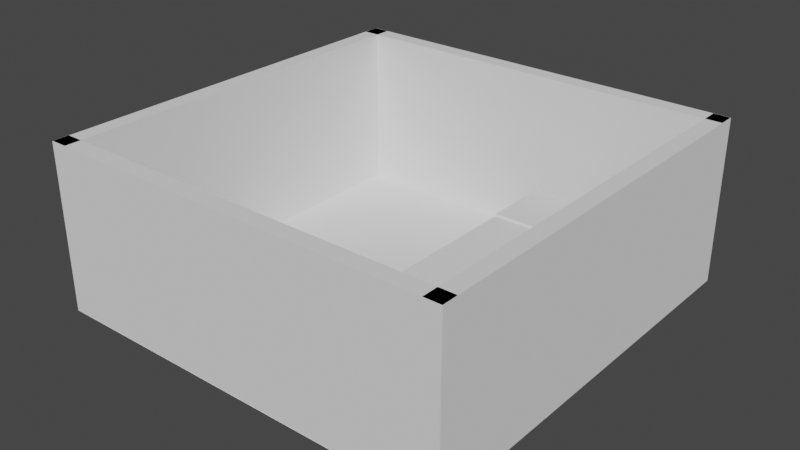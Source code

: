 # Source: TestingStage.blend  (saved by Blender 2.81.16; exported with 4.5.12 LTS)
import bpy
from mathutils import Matrix  # noqa: F401  (used for matrix-valued properties, if any)

bpy.ops.wm.read_factory_settings(use_empty=True)
scene = bpy.context.scene
scene.name = 'Scene'

# ---- collections
col_collection = bpy.data.collections.new('Collection'); scene.collection.children.link(col_collection)

# ---- world
world_world = bpy.data.worlds.new('World'); scene.world = world_world
world_world.use_nodes = True; world_world.node_tree.nodes.clear()
_N = world_world.node_tree.nodes; _L = world_world.node_tree.links
n0 = _N.new('ShaderNodeOutputWorld'); n0.name = 'World Output'; n0.location = (300, 300)
n1 = _N.new('ShaderNodeBackground'); n1.name = 'Background'; n1.location = (10, 300)
n1.inputs[0].default_value = (0.05088, 0.05088, 0.05088, 1.0)
_L.new(n1.outputs[0], n0.inputs[0])
n0.is_active_output = True
world_world.color = (0.05088, 0.05088, 0.05088)
world_world.use_sun_shadow = False
world_world.sun_shadow_jitter_overblur = 0.0

# ---- meshes
me_plane = bpy.data.meshes.new('Plane')
me_plane.from_pydata([(-1.0, -1.0, 0.0), (1.0, -1.0, 0.0), (-1.0, 1.0, 0.0), (1.0, 1.0, 0.0)], [], [(0, 1, 3, 2)])
_uv = me_plane.uv_layers.new(name='UVMap')
_uv.uv.foreach_set('vector', [0.0, 0.0, 1.0, 0.0, 1.0, 1.0, 0.0, 1.0])
me_plane.use_remesh_fix_poles = True
me_plane.use_remesh_preserve_attributes = False
me_plane.use_mirror_vertex_groups = False
me_plane.update()
me_cube_001 = bpy.data.meshes.new('Cube.001')
me_cube_001.from_pydata([(-1.0, -1.0, -1.0), (-1.0, -1.0, 1.0), (-1.0, 1.0, -1.0), (-1.0, 1.0, 1.0), (1.0, -1.0, -1.0), (1.0, -1.0, 1.0), (1.0, 1.0, -1.0), (1.0, 1.0, 1.0)], [], [(0, 1, 3, 2), (2, 3, 7, 6), (6, 7, 5, 4), (4, 5, 1, 0), (2, 6, 4, 0), (7, 3, 1, 5)])
_uv = me_cube_001.uv_layers.new(name='UVMap')
_uv.uv.foreach_set('vector', [0.375, 0.0, 0.625, 0.0, 0.625, 0.25, 0.375, 0.25, 0.375, 0.25, 0.625, 0.25, 0.625, 0.5, 0.375, 0.5, 0.375, 0.5, 0.625, 0.5, 0.625, 0.75, 0.375, 0.75, 0.375, 0.75, 0.625, 0.75, 0.625, 1.0, 0.375, 1.0, 0.125, 0.5, 0.375, 0.5, 0.375, 0.75, 0.125, 0.75, 0.625, 0.5, 0.875, 0.5, 0.875, 0.75, 0.625, 0.75])
me_cube_001.use_remesh_fix_poles = True
me_cube_001.use_remesh_preserve_attributes = False
me_cube_001.use_mirror_vertex_groups = False
me_cube_001.update()
me_cube_002 = bpy.data.meshes.new('Cube.002')
me_cube_002.from_pydata([(-1.0, -1.0, -1.0), (-1.0, -1.0, 1.0), (-1.0, 1.0, -1.0), (-1.0, 1.0, 1.0), (1.0, -1.0, -1.0), (1.0, -1.0, 1.0), (1.0, 1.0, -1.0), (1.0, 1.0, 1.0)], [], [(0, 1, 3, 2), (2, 3, 7, 6), (6, 7, 5, 4), (4, 5, 1, 0), (2, 6, 4, 0), (7, 3, 1, 5)])
_uv = me_cube_002.uv_layers.new(name='UVMap')
_uv.uv.foreach_set('vector', [0.375, 0.0, 0.625, 0.0, 0.625, 0.25, 0.375, 0.25, 0.375, 0.25, 0.625, 0.25, 0.625, 0.5, 0.375, 0.5, 0.375, 0.5, 0.625, 0.5, 0.625, 0.75, 0.375, 0.75, 0.375, 0.75, 0.625, 0.75, 0.625, 1.0, 0.375, 1.0, 0.125, 0.5, 0.375, 0.5, 0.375, 0.75, 0.125, 0.75, 0.625, 0.5, 0.875, 0.5, 0.875, 0.75, 0.625, 0.75])
me_cube_002.use_remesh_fix_poles = True
me_cube_002.use_remesh_preserve_attributes = False
me_cube_002.use_mirror_vertex_groups = False
me_cube_002.update()
me_cube_003 = bpy.data.meshes.new('Cube.003')
me_cube_003.from_pydata([(-1.0, -1.0, -1.0), (-1.0, -1.0, 1.0), (-1.0, 1.0, -1.0), (-1.0, 1.0, 1.0), (1.0, -1.0, -1.0), (1.0, -1.0, 1.0), (1.0, 1.0, -1.0), (1.0, 1.0, 1.0)], [], [(0, 1, 3, 2), (2, 3, 7, 6), (6, 7, 5, 4), (4, 5, 1, 0), (2, 6, 4, 0), (7, 3, 1, 5)])
_uv = me_cube_003.uv_layers.new(name='UVMap')
_uv.uv.foreach_set('vector', [0.375, 0.0, 0.625, 0.0, 0.625, 0.25, 0.375, 0.25, 0.375, 0.25, 0.625, 0.25, 0.625, 0.5, 0.375, 0.5, 0.375, 0.5, 0.625, 0.5, 0.625, 0.75, 0.375, 0.75, 0.375, 0.75, 0.625, 0.75, 0.625, 1.0, 0.375, 1.0, 0.125, 0.5, 0.375, 0.5, 0.375, 0.75, 0.125, 0.75, 0.625, 0.5, 0.875, 0.5, 0.875, 0.75, 0.625, 0.75])
me_cube_003.use_remesh_fix_poles = True
me_cube_003.use_remesh_preserve_attributes = False
me_cube_003.use_mirror_vertex_groups = False
me_cube_003.update()
me_cube_004 = bpy.data.meshes.new('Cube.004')
me_cube_004.from_pydata([(-1.0, -1.0, -1.0), (-1.0, -1.0, 1.0), (-1.0, 1.0, -1.0), (-1.0, 1.0, 1.0), (1.0, -1.0, -1.0), (1.0, -1.0, 1.0), (1.0, 1.0, -1.0), (1.0, 1.0, 1.0)], [], [(0, 1, 3, 2), (2, 3, 7, 6), (6, 7, 5, 4), (4, 5, 1, 0), (2, 6, 4, 0), (7, 3, 1, 5)])
_uv = me_cube_004.uv_layers.new(name='UVMap')
_uv.uv.foreach_set('vector', [0.375, 0.0, 0.625, 0.0, 0.625, 0.25, 0.375, 0.25, 0.375, 0.25, 0.625, 0.25, 0.625, 0.5, 0.375, 0.5, 0.375, 0.5, 0.625, 0.5, 0.625, 0.75, 0.375, 0.75, 0.375, 0.75, 0.625, 0.75, 0.625, 1.0, 0.375, 1.0, 0.125, 0.5, 0.375, 0.5, 0.375, 0.75, 0.125, 0.75, 0.625, 0.5, 0.875, 0.5, 0.875, 0.75, 0.625, 0.75])
me_cube_004.use_remesh_fix_poles = True
me_cube_004.use_remesh_preserve_attributes = False
me_cube_004.use_mirror_vertex_groups = False
me_cube_004.update()
me_cube = bpy.data.meshes.new('Cube')
me_cube.from_pydata([(-1.0, -1.0, -1.0), (-1.0, -1.0, 1.0), (-1.0, 1.0, -1.0), (-1.0, 1.0, 1.0), (1.0, -1.0, -1.0), (1.0, -1.0, 1.0), (1.0, 1.0, -1.0), (1.0, 1.0, 1.0)], [], [(0, 1, 3, 2), (2, 3, 7, 6), (6, 7, 5, 4), (4, 5, 1, 0), (2, 6, 4, 0), (7, 3, 1, 5)])
_uv = me_cube.uv_layers.new(name='UVMap')
_uv.uv.foreach_set('vector', [0.375, 0.0, 0.625, 0.0, 0.625, 0.25, 0.375, 0.25, 0.375, 0.25, 0.625, 0.25, 0.625, 0.5, 0.375, 0.5, 0.375, 0.5, 0.625, 0.5, 0.625, 0.75, 0.375, 0.75, 0.375, 0.75, 0.625, 0.75, 0.625, 1.0, 0.375, 1.0, 0.125, 0.5, 0.375, 0.5, 0.375, 0.75, 0.125, 0.75, 0.625, 0.5, 0.875, 0.5, 0.875, 0.75, 0.625, 0.75])
me_cube.use_remesh_fix_poles = True
me_cube.use_remesh_preserve_attributes = False
me_cube.use_mirror_vertex_groups = False
me_cube.update()
me_cube_005 = bpy.data.meshes.new('Cube.005')
me_cube_005.from_pydata([(-1.0, -1.0, -1.0), (-1.0, -1.0, 1.0), (-1.0, 1.0, -1.0), (-1.0, 1.0, 1.0), (1.0, -1.0, -1.0), (1.0, -1.0, 1.0), (1.0, 1.0, -1.0), (1.0, 1.0, 1.0)], [], [(0, 1, 3, 2), (2, 3, 7, 6), (6, 7, 5, 4), (4, 5, 1, 0), (2, 6, 4, 0), (7, 3, 1, 5)])
_uv = me_cube_005.uv_layers.new(name='UVMap')
_uv.uv.foreach_set('vector', [0.375, 0.0, 0.625, 0.0, 0.625, 0.25, 0.375, 0.25, 0.375, 0.25, 0.625, 0.25, 0.625, 0.5, 0.375, 0.5, 0.375, 0.5, 0.625, 0.5, 0.625, 0.75, 0.375, 0.75, 0.375, 0.75, 0.625, 0.75, 0.625, 1.0, 0.375, 1.0, 0.125, 0.5, 0.375, 0.5, 0.375, 0.75, 0.125, 0.75, 0.625, 0.5, 0.875, 0.5, 0.875, 0.75, 0.625, 0.75])
me_cube_005.use_remesh_fix_poles = True
me_cube_005.use_remesh_preserve_attributes = False
me_cube_005.use_mirror_vertex_groups = False
me_cube_005.update()
me_cube_006 = bpy.data.meshes.new('Cube.006')
me_cube_006.from_pydata([(-1.0, -1.0, -1.0), (-1.0, -1.0, 1.0), (-1.0, 1.0, -1.0), (-1.0, 1.0, 1.0), (1.0, -1.0, -1.0), (1.0, -1.0, 1.0), (1.0, 1.0, -1.0), (1.0, 1.0, 1.0)], [], [(0, 1, 3, 2), (2, 3, 7, 6), (6, 7, 5, 4), (4, 5, 1, 0), (2, 6, 4, 0), (7, 3, 1, 5)])
_uv = me_cube_006.uv_layers.new(name='UVMap')
_uv.uv.foreach_set('vector', [0.375, 0.0, 0.625, 0.0, 0.625, 0.25, 0.375, 0.25, 0.375, 0.25, 0.625, 0.25, 0.625, 0.5, 0.375, 0.5, 0.375, 0.5, 0.625, 0.5, 0.625, 0.75, 0.375, 0.75, 0.375, 0.75, 0.625, 0.75, 0.625, 1.0, 0.375, 1.0, 0.125, 0.5, 0.375, 0.5, 0.375, 0.75, 0.125, 0.75, 0.625, 0.5, 0.875, 0.5, 0.875, 0.75, 0.625, 0.75])
me_cube_006.use_remesh_fix_poles = True
me_cube_006.use_remesh_preserve_attributes = False
me_cube_006.use_mirror_vertex_groups = False
me_cube_006.update()
me_cube_007 = bpy.data.meshes.new('Cube.007')
me_cube_007.from_pydata([(-1.0, -1.0, -1.0), (-1.0, -1.0, 1.0), (-1.0, 1.0, -1.0), (-1.0, 1.0, 1.0), (1.0, -1.0, -1.0), (1.0, -1.0, 1.0), (1.0, 1.0, -1.0), (1.0, 1.0, 1.0)], [], [(0, 1, 3, 2), (2, 3, 7, 6), (6, 7, 5, 4), (4, 5, 1, 0), (2, 6, 4, 0), (7, 3, 1, 5)])
_uv = me_cube_007.uv_layers.new(name='UVMap')
_uv.uv.foreach_set('vector', [0.375, 0.0, 0.625, 0.0, 0.625, 0.25, 0.375, 0.25, 0.375, 0.25, 0.625, 0.25, 0.625, 0.5, 0.375, 0.5, 0.375, 0.5, 0.625, 0.5, 0.625, 0.75, 0.375, 0.75, 0.375, 0.75, 0.625, 0.75, 0.625, 1.0, 0.375, 1.0, 0.125, 0.5, 0.375, 0.5, 0.375, 0.75, 0.125, 0.75, 0.625, 0.5, 0.875, 0.5, 0.875, 0.75, 0.625, 0.75])
me_cube_007.use_remesh_fix_poles = True
me_cube_007.use_remesh_preserve_attributes = False
me_cube_007.use_mirror_vertex_groups = False
me_cube_007.update()

# ---- objects
ob_plane = bpy.data.objects.new('Plane', me_plane)
ob_cube = bpy.data.objects.new('Cube', me_cube_001)
ob_cube_001 = bpy.data.objects.new('Cube.001', me_cube_002)
ob_cube_002 = bpy.data.objects.new('Cube.002', me_cube_003)
ob_cube_003 = bpy.data.objects.new('Cube.003', me_cube_004)
ob_cube_004 = bpy.data.objects.new('Cube.004', me_cube)
ob_cube_005 = bpy.data.objects.new('Cube.005', me_cube_005)
ob_cube_006 = bpy.data.objects.new('Cube.006', me_cube_006)
ob_cube_007 = bpy.data.objects.new('Cube.007', me_cube_007)

# ---- transforms, parenting, visibility, modifiers, constraints
ob_plane.location = (0.0, 0.0, 0.0)
ob_plane.scale = (2.5, 2.5, 2.5)
ob_plane.lineart.crease_threshold = 0.0
ob_cube.location = (0.0, -2.397, 1.0)
ob_cube.scale = (2.5, 0.1, 1.0)
ob_cube.lineart.crease_threshold = 0.0
ob_cube_001.location = (0.0, 2.407, 1.0)
ob_cube_001.scale = (2.5, 0.1, 1.0)
ob_cube_001.lineart.crease_threshold = 0.0
ob_cube_002.location = (-2.399, 0.009918, 1.0)
ob_cube_002.rotation_euler = (0.0, -0.0, -1.571)
ob_cube_002.scale = (2.5, 0.1, 1.0)
ob_cube_002.lineart.crease_threshold = 0.0
ob_cube_003.location = (2.402, 0.009918, 1.0)
ob_cube_003.rotation_euler = (0.0, -0.0, -1.571)
ob_cube_003.scale = (2.5, 0.1, 1.0)
ob_cube_003.lineart.crease_threshold = 0.0
ob_cube_004.location = (1.0, 1.387, 0.421)
ob_cube_004.scale = (0.4129, 0.4129, 0.4129)
ob_cube_004.lineart.crease_threshold = 0.0
ob_cube_005.location = (1.0, -1.339, 0.421)
ob_cube_005.scale = (0.4129, 0.4129, 0.4129)
ob_cube_005.lineart.crease_threshold = 0.0
ob_cube_006.location = (1.0, 0.02251, 0.7692)
ob_cube_006.scale = (0.4129, 0.9729, -0.03709)
ob_cube_006.lineart.crease_threshold = 0.0
ob_cube_007.location = (-0.1995, -1.339, 0.2966)
ob_cube_007.rotation_euler = (0.0, 1.047, 0.0)
ob_cube_007.scale = (0.07291, 0.3729, 0.9429)
ob_cube_007.lineart.crease_threshold = 0.0

# ---- collection membership
col_collection.objects.link(ob_plane)
col_collection.objects.link(ob_cube)
col_collection.objects.link(ob_cube_001)
col_collection.objects.link(ob_cube_002)
col_collection.objects.link(ob_cube_003)
col_collection.objects.link(ob_cube_004)
col_collection.objects.link(ob_cube_005)
col_collection.objects.link(ob_cube_006)
col_collection.objects.link(ob_cube_007)

# ---- scene / render settings (as saved in the file)
scene.frame_start = 1; scene.frame_end = 250; scene.frame_set(1)
scene.render.engine = 'BLENDER_EEVEE_NEXT'
scene.cycles.use_denoising = False
scene.cycles.samples = 128
scene.cycles.sampling_pattern = 'TABULATED_SOBOL'
scene.cycles.use_adaptive_sampling = False
scene.cycles.use_light_tree = False
scene.view_settings.view_transform = 'Filmic'
bpy.context.view_layer.update()

# ---- added for rendering (the .blend has no active camera and no usable light): camera, sun
cam_auto = bpy.data.cameras.new('AutoCamera')
cam_auto.lens = 50.0
cam_auto.sensor_width = 36.0
cam_auto.clip_end = 1000.0
ob_auto_camera = bpy.data.objects.new('AutoCamera', cam_auto)
scene.collection.objects.link(ob_auto_camera)
ob_auto_camera.location = (6.87087, -8.23876, 6.37681)
ob_auto_camera.rotation_euler = (1.09748, -7.21219e-08, 0.694738)
scene.camera = ob_auto_camera
light_auto_sun = bpy.data.lights.new('AutoSun', 'SUN')
light_auto_sun.energy = 3.0
light_auto_sun.angle = 0.0523599
ob_auto_sun = bpy.data.objects.new('AutoSun', light_auto_sun)
scene.collection.objects.link(ob_auto_sun)
ob_auto_sun.rotation_euler = (0.872665, 0.174533, 0.523599)
bpy.context.view_layer.update()
